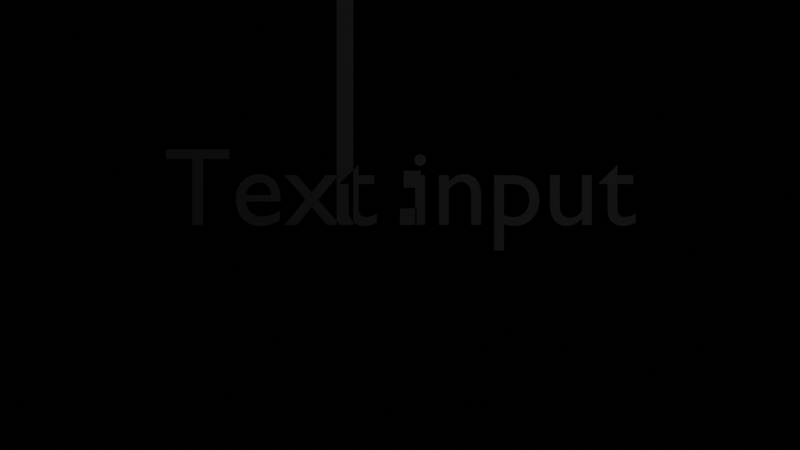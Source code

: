 # Source: f1.blend  (saved by Blender 2.80.74; exported with 4.5.12 LTS)
import bpy
from mathutils import Matrix  # noqa: F401  (used for matrix-valued properties, if any)

bpy.ops.wm.read_factory_settings(use_empty=True)
scene = bpy.context.scene
scene.name = 'Scene'

# ---- cameras
cam_mycamdata = bpy.data.cameras.new('MyCamData')

# ---- lights
light_mylightdata = bpy.data.lights.new('MyLightData', 'POINT')
light_mylightdata.transmission_factor = 0.0
light_mylightdata.shadow_soft_size = 0.25
light_mylightdata.shadow_maximum_resolution = 0.006
light_mylightdata.use_absolute_resolution = True

# ---- meshes
me_meshdata_p1c1 = bpy.data.meshes.new('meshData_P1C1')
me_meshdata_p1c1.from_pydata([(0.0, 0.0, 0.0), (0.0, 0.15, 0.0), (0.15, 0.15, 0.0), (0.15, 0.0, 0.0)], [], [(0, 1, 2, 3)])
me_meshdata_p1c1.use_remesh_preserve_volume = False
me_meshdata_p1c1.use_remesh_preserve_attributes = False
me_meshdata_p1c1.use_mirror_vertex_groups = False
me_meshdata_p1c1.update()
me_meshdata_p1 = bpy.data.meshes.new('meshData_P1')
me_meshdata_p1.from_pydata([(0.0, 0.0, 0.0), (0.0, 8.2, 0.0), (0.15, 8.2, 0.0), (0.15, 0.0, 0.0)], [], [(0, 1, 2, 3)])
me_meshdata_p1.use_remesh_preserve_volume = False
me_meshdata_p1.use_remesh_preserve_attributes = False
me_meshdata_p1.use_mirror_vertex_groups = False
me_meshdata_p1.update()
me_meshdata_p1c2 = bpy.data.meshes.new('meshData_P1C2')
me_meshdata_p1c2.from_pydata([(0.0, 0.0, 0.0), (0.0, 0.15, 0.0), (0.15, 0.15, 0.0), (0.15, 0.0, 0.0)], [], [(0, 1, 2, 3)])
me_meshdata_p1c2.use_remesh_preserve_volume = False
me_meshdata_p1c2.use_remesh_preserve_attributes = False
me_meshdata_p1c2.use_mirror_vertex_groups = False
me_meshdata_p1c2.update()

# ---- curves / text
txt_mytextdata = bpy.data.curves.new('MyTextData', 'FONT')
txt_mytextdata.dimensions = '2D'
txt_mytextdata.body = 'Text input'
txt_mytextdata.use_path_clamp = True
txt_mytextdata.align_x = 'CENTER'

# ---- objects
ob_meshobject_p1c1 = bpy.data.objects.new('meshObject_P1C1', me_meshdata_p1c1)
ob_meshobject_p1 = bpy.data.objects.new('meshObject_P1', me_meshdata_p1)
ob_meshobject_p1c2 = bpy.data.objects.new('meshObject_P1C2', me_meshdata_p1c2)
ob_mytextobject = bpy.data.objects.new('MyTextObject', txt_mytextdata)
ob_mylightobject = bpy.data.objects.new('MyLightObject', light_mylightdata)
ob_mycamobject = bpy.data.objects.new('MyCamObject', cam_mycamdata)

# ---- transforms, parenting, visibility, modifiers, constraints
ob_meshobject_p1c1.location = (0.03209, 0.3287, 0.2078)
ob_meshobject_p1c1.lineart.crease_threshold = 0.0
ob_meshobject_p1.location = (-0.5701, 0.0, 0.0)
ob_meshobject_p1.lineart.crease_threshold = 0.0
ob_meshobject_p1c2.location = (0.0, 0.0, 0.0)
ob_meshobject_p1c2.lineart.crease_threshold = 0.0
ob_mytextobject.location = (0.0, 0.0, 0.0)
ob_mytextobject.lineart.crease_threshold = 0.0
ob_mylightobject.location = (2.0, 2.0, 5.0)
ob_mylightobject.lineart.crease_threshold = 0.0
ob_mycamobject.location = (0.0, 0.0, 10.0)
ob_mycamobject.lineart.crease_threshold = 0.0

# ---- collection membership
scene.collection.objects.link(ob_meshobject_p1c1)
scene.collection.objects.link(ob_meshobject_p1)
scene.collection.objects.link(ob_meshobject_p1c2)
scene.collection.objects.link(ob_mytextobject)
scene.collection.objects.link(ob_mylightobject)
scene.collection.objects.link(ob_mycamobject)

# ---- scene / render settings (as saved in the file)
scene.camera = ob_mycamobject
scene.frame_start = 1; scene.frame_end = 250; scene.frame_set(1)
scene.render.engine = 'BLENDER_EEVEE_NEXT'
scene.cycles.use_denoising = False
scene.cycles.samples = 128
scene.cycles.sampling_pattern = 'TABULATED_SOBOL'
scene.cycles.use_adaptive_sampling = False
scene.cycles.use_light_tree = False
scene.view_settings.view_transform = 'Filmic'
bpy.context.view_layer.update()
